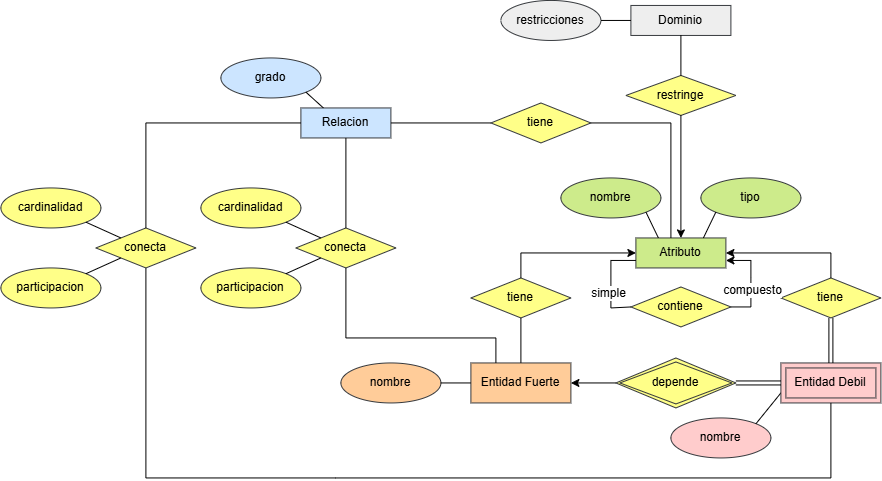

The diagram above was exported from draw.io. Its source (the exported page's mxGraphModel, read from the mxfile embedded in the PNG):
<mxGraphModel dx="2412" dy="891" grid="1" gridSize="10" guides="1" tooltips="1" connect="1" arrows="1" fold="1" page="1" pageScale="1" pageWidth="827" pageHeight="1169" math="0" shadow="0">
  <root>
    <mxCell id="0" />
    <mxCell id="1" parent="0" />
    <mxCell id="1ejA9A0pOBGIgoQYZ50K-1" parent="1" style="whiteSpace=wrap;html=1;align=center;fillColor=#ffcc99;strokeColor=#36393d;" value="Entidad Fuerte" vertex="1">
      <mxGeometry height="40" width="100" x="50" y="1205" as="geometry" />
    </mxCell>
    <mxCell id="mrCbn0Qjypqy7gO5sAn2-1" parent="1" style="ellipse;whiteSpace=wrap;html=1;align=center;fillColor=#ffcc99;strokeColor=#36393d;" value="nombre" vertex="1">
      <mxGeometry height="40" width="100" x="-80" y="1205" as="geometry" />
    </mxCell>
    <mxCell id="mrCbn0Qjypqy7gO5sAn2-2" edge="1" parent="1" source="mrCbn0Qjypqy7gO5sAn2-1" style="endArrow=none;html=1;rounded=0;exitX=1;exitY=0.5;exitDx=0;exitDy=0;entryX=0;entryY=0.5;entryDx=0;entryDy=0;" value="">
      <mxGeometry height="50" relative="1" width="50" as="geometry">
        <mxPoint x="390" y="1270" as="sourcePoint" />
        <mxPoint x="50" y="1225" as="targetPoint" />
      </mxGeometry>
    </mxCell>
    <mxCell id="mrCbn0Qjypqy7gO5sAn2-3" parent="1" style="ellipse;whiteSpace=wrap;html=1;align=center;fillColor=#ffcccc;strokeColor=#36393d;" value="nombre" vertex="1">
      <mxGeometry height="40" width="100" x="250" y="1260" as="geometry" />
    </mxCell>
    <mxCell id="mrCbn0Qjypqy7gO5sAn2-4" edge="1" parent="1" source="mrCbn0Qjypqy7gO5sAn2-3" style="endArrow=none;html=1;rounded=0;exitX=1;exitY=0;exitDx=0;exitDy=0;entryX=0;entryY=0.75;entryDx=0;entryDy=0;" target="mrCbn0Qjypqy7gO5sAn2-5" value="">
      <mxGeometry height="50" relative="1" width="50" as="geometry">
        <mxPoint x="710" y="1315" as="sourcePoint" />
        <mxPoint x="370" y="1270" as="targetPoint" />
      </mxGeometry>
    </mxCell>
    <mxCell id="mrCbn0Qjypqy7gO5sAn2-5" parent="1" style="shape=ext;margin=3;double=1;whiteSpace=wrap;html=1;align=center;fillColor=#ffcccc;strokeColor=#36393d;" value="Entidad Debil" vertex="1">
      <mxGeometry height="40" width="100" x="360" y="1205" as="geometry" />
    </mxCell>
    <mxCell id="mrCbn0Qjypqy7gO5sAn2-6" edge="1" parent="1" source="1ejA9A0pOBGIgoQYZ50K-1" style="endArrow=none;html=1;rounded=0;exitX=1;exitY=0.5;exitDx=0;exitDy=0;entryX=0;entryY=0.5;entryDx=0;entryDy=0;startArrow=classic;startFill=1;" target="mrCbn0Qjypqy7gO5sAn2-8" value="">
      <mxGeometry height="50" relative="1" width="50" as="geometry">
        <mxPoint x="185" y="1200" as="sourcePoint" />
        <mxPoint x="535" y="930" as="targetPoint" />
      </mxGeometry>
    </mxCell>
    <mxCell id="mrCbn0Qjypqy7gO5sAn2-7" edge="1" parent="1" source="mrCbn0Qjypqy7gO5sAn2-8" style="endArrow=none;html=1;rounded=0;exitX=1;exitY=0.5;exitDx=0;exitDy=0;entryX=0;entryY=0.5;entryDx=0;entryDy=0;shape=link;" target="mrCbn0Qjypqy7gO5sAn2-5" value="">
      <mxGeometry height="50" relative="1" width="50" as="geometry">
        <mxPoint x="375" y="1380" as="sourcePoint" />
        <mxPoint x="350" y="1225" as="targetPoint" />
      </mxGeometry>
    </mxCell>
    <mxCell id="mrCbn0Qjypqy7gO5sAn2-8" parent="1" style="shape=rhombus;double=1;perimeter=rhombusPerimeter;whiteSpace=wrap;html=1;align=center;fillColor=#ffff88;strokeColor=#36393d;" value="depende" vertex="1">
      <mxGeometry height="50" width="120" x="195" y="1200" as="geometry" />
    </mxCell>
    <mxCell id="mrCbn0Qjypqy7gO5sAn2-9" parent="1" style="whiteSpace=wrap;html=1;align=center;fillColor=#cdeb8b;strokeColor=#36393d;" value="Atributo" vertex="1">
      <mxGeometry height="30" width="90" x="215" y="1080" as="geometry" />
    </mxCell>
    <mxCell id="mrCbn0Qjypqy7gO5sAn2-10" parent="1" style="ellipse;whiteSpace=wrap;html=1;align=center;fillColor=#cdeb8b;strokeColor=#36393d;" value="nombre" vertex="1">
      <mxGeometry height="40" width="100" x="140" y="1020" as="geometry" />
    </mxCell>
    <mxCell id="mrCbn0Qjypqy7gO5sAn2-11" edge="1" parent="1" source="mrCbn0Qjypqy7gO5sAn2-9" style="endArrow=none;html=1;rounded=0;entryX=1;entryY=1;entryDx=0;entryDy=0;exitX=0.25;exitY=0;exitDx=0;exitDy=0;" target="mrCbn0Qjypqy7gO5sAn2-10" value="">
      <mxGeometry height="50" relative="1" width="50" as="geometry">
        <mxPoint x="260" y="1070" as="sourcePoint" />
        <mxPoint x="545" y="1280" as="targetPoint" />
      </mxGeometry>
    </mxCell>
    <mxCell id="mrCbn0Qjypqy7gO5sAn2-12" parent="1" style="ellipse;whiteSpace=wrap;html=1;align=center;fillColor=#cdeb8b;strokeColor=#36393d;" value="tipo" vertex="1">
      <mxGeometry height="40" width="100" x="280" y="1020" as="geometry" />
    </mxCell>
    <mxCell id="mrCbn0Qjypqy7gO5sAn2-13" edge="1" parent="1" source="mrCbn0Qjypqy7gO5sAn2-9" style="endArrow=none;html=1;rounded=0;entryX=0;entryY=1;entryDx=0;entryDy=0;exitX=0.75;exitY=0;exitDx=0;exitDy=0;" target="mrCbn0Qjypqy7gO5sAn2-12" value="">
      <mxGeometry height="50" relative="1" width="50" as="geometry">
        <mxPoint x="333" y="1106" as="sourcePoint" />
        <mxPoint x="320" y="1080" as="targetPoint" />
      </mxGeometry>
    </mxCell>
    <mxCell id="mrCbn0Qjypqy7gO5sAn2-14" parent="1" style="shape=rhombus;perimeter=rhombusPerimeter;whiteSpace=wrap;html=1;align=center;fillColor=#ffff88;strokeColor=#36393d;" value="tiene" vertex="1">
      <mxGeometry height="40" width="100" x="50" y="1120" as="geometry" />
    </mxCell>
    <mxCell id="mrCbn0Qjypqy7gO5sAn2-15" edge="1" parent="1" source="mrCbn0Qjypqy7gO5sAn2-14" style="endArrow=none;html=1;rounded=0;exitX=0.5;exitY=1;exitDx=0;exitDy=0;entryX=0.5;entryY=0;entryDx=0;entryDy=0;" target="1ejA9A0pOBGIgoQYZ50K-1" value="">
      <mxGeometry height="50" relative="1" width="50" as="geometry">
        <mxPoint x="170" y="1110" as="sourcePoint" />
        <mxPoint x="170" y="1190" as="targetPoint" />
      </mxGeometry>
    </mxCell>
    <mxCell id="mrCbn0Qjypqy7gO5sAn2-16" edge="1" parent="1" source="mrCbn0Qjypqy7gO5sAn2-14" style="endArrow=classic;html=1;rounded=0;exitX=0.5;exitY=0;exitDx=0;exitDy=0;entryX=0;entryY=0.5;entryDx=0;entryDy=0;endFill=1;" target="mrCbn0Qjypqy7gO5sAn2-9" value="">
      <mxGeometry height="50" relative="1" width="50" as="geometry">
        <Array as="points">
          <mxPoint x="100" y="1095" />
        </Array>
        <mxPoint x="150" y="1130" as="sourcePoint" />
        <mxPoint x="150" y="1175" as="targetPoint" />
      </mxGeometry>
    </mxCell>
    <mxCell id="mrCbn0Qjypqy7gO5sAn2-17" parent="1" style="shape=rhombus;perimeter=rhombusPerimeter;whiteSpace=wrap;html=1;align=center;fillColor=#ffff88;strokeColor=#36393d;" value="tiene" vertex="1">
      <mxGeometry height="40" width="100" x="360" y="1120" as="geometry" />
    </mxCell>
    <mxCell id="mrCbn0Qjypqy7gO5sAn2-18" edge="1" parent="1" source="mrCbn0Qjypqy7gO5sAn2-17" style="endArrow=none;html=1;rounded=0;exitX=0.5;exitY=1;exitDx=0;exitDy=0;entryX=0.5;entryY=0;entryDx=0;entryDy=0;shape=link;" target="mrCbn0Qjypqy7gO5sAn2-5" value="">
      <mxGeometry height="50" relative="1" width="50" as="geometry">
        <mxPoint x="420" y="1170" as="sourcePoint" />
        <mxPoint x="420" y="1215" as="targetPoint" />
      </mxGeometry>
    </mxCell>
    <mxCell id="mrCbn0Qjypqy7gO5sAn2-19" edge="1" parent="1" source="mrCbn0Qjypqy7gO5sAn2-9" style="endArrow=none;html=1;rounded=0;exitX=1;exitY=0.5;exitDx=0;exitDy=0;entryX=0.5;entryY=0;entryDx=0;entryDy=0;startArrow=classic;startFill=1;" target="mrCbn0Qjypqy7gO5sAn2-17" value="">
      <mxGeometry height="50" relative="1" width="50" as="geometry">
        <Array as="points">
          <mxPoint x="410" y="1095" />
        </Array>
        <mxPoint x="410" y="1170" as="sourcePoint" />
        <mxPoint x="410" y="1215" as="targetPoint" />
      </mxGeometry>
    </mxCell>
    <mxCell id="mrCbn0Qjypqy7gO5sAn2-20" parent="1" style="whiteSpace=wrap;html=1;align=center;fillColor=#cce5ff;strokeColor=#36393d;" value="Relacion" vertex="1">
      <mxGeometry height="30" width="90" x="-120" y="950" as="geometry" />
    </mxCell>
    <mxCell id="mrCbn0Qjypqy7gO5sAn2-21" parent="1" style="shape=rhombus;perimeter=rhombusPerimeter;whiteSpace=wrap;html=1;align=center;fillColor=#ffff88;strokeColor=#36393d;" value="conecta" vertex="1">
      <mxGeometry height="40" width="100" x="-125" y="1070" as="geometry" />
    </mxCell>
    <mxCell id="mrCbn0Qjypqy7gO5sAn2-22" edge="1" parent="1" source="mrCbn0Qjypqy7gO5sAn2-21" style="endArrow=none;html=1;rounded=0;exitX=0.5;exitY=1;exitDx=0;exitDy=0;entryX=0.25;entryY=0;entryDx=0;entryDy=0;" target="1ejA9A0pOBGIgoQYZ50K-1" value="">
      <mxGeometry height="50" relative="1" width="50" as="geometry">
        <Array as="points">
          <mxPoint x="-75" y="1180" />
          <mxPoint x="75" y="1180" />
        </Array>
        <mxPoint x="-5" y="1060" as="sourcePoint" />
        <mxPoint x="-75" y="1155" as="targetPoint" />
      </mxGeometry>
    </mxCell>
    <mxCell id="mrCbn0Qjypqy7gO5sAn2-25" edge="1" parent="1" source="mrCbn0Qjypqy7gO5sAn2-21" style="endArrow=none;html=1;rounded=0;entryX=0.5;entryY=1;entryDx=0;entryDy=0;exitX=0.5;exitY=0;exitDx=0;exitDy=0;" target="mrCbn0Qjypqy7gO5sAn2-20" value="">
      <mxGeometry height="50" relative="1" width="50" as="geometry">
        <mxPoint x="-167" y="1076" as="sourcePoint" />
        <mxPoint x="-180" y="1050" as="targetPoint" />
      </mxGeometry>
    </mxCell>
    <mxCell id="mrCbn0Qjypqy7gO5sAn2-26" parent="1" style="ellipse;whiteSpace=wrap;html=1;align=center;fillColor=#cce5ff;strokeColor=#36393d;" value="grado" vertex="1">
      <mxGeometry height="40" width="100" x="-200" y="900" as="geometry" />
    </mxCell>
    <mxCell id="mrCbn0Qjypqy7gO5sAn2-27" edge="1" parent="1" source="mrCbn0Qjypqy7gO5sAn2-20" style="endArrow=none;html=1;rounded=0;entryX=1;entryY=1;entryDx=0;entryDy=0;exitX=0.25;exitY=0;exitDx=0;exitDy=0;" target="mrCbn0Qjypqy7gO5sAn2-26" value="">
      <mxGeometry height="50" relative="1" width="50" as="geometry">
        <mxPoint x="-102" y="940" as="sourcePoint" />
        <mxPoint x="205" y="1140" as="targetPoint" />
      </mxGeometry>
    </mxCell>
    <mxCell id="mrCbn0Qjypqy7gO5sAn2-28" parent="1" style="ellipse;whiteSpace=wrap;html=1;align=center;fillColor=#ffff88;strokeColor=#36393d;" value="cardinalidad" vertex="1">
      <mxGeometry height="40" width="100" x="-220" y="1030" as="geometry" />
    </mxCell>
    <mxCell id="mrCbn0Qjypqy7gO5sAn2-29" edge="1" parent="1" source="mrCbn0Qjypqy7gO5sAn2-21" style="endArrow=none;html=1;rounded=0;entryX=1;entryY=1;entryDx=0;entryDy=0;exitX=0;exitY=0;exitDx=0;exitDy=0;" target="mrCbn0Qjypqy7gO5sAn2-28" value="">
      <mxGeometry height="50" relative="1" width="50" as="geometry">
        <mxPoint x="-122" y="1090" as="sourcePoint" />
        <mxPoint x="185" y="1290" as="targetPoint" />
      </mxGeometry>
    </mxCell>
    <mxCell id="mrCbn0Qjypqy7gO5sAn2-30" parent="1" style="ellipse;whiteSpace=wrap;html=1;align=center;fillColor=#ffff88;strokeColor=#36393d;" value="participacion" vertex="1">
      <mxGeometry height="40" width="100" x="-220" y="1110" as="geometry" />
    </mxCell>
    <mxCell id="mrCbn0Qjypqy7gO5sAn2-31" edge="1" parent="1" source="mrCbn0Qjypqy7gO5sAn2-21" style="endArrow=none;html=1;rounded=0;entryX=1;entryY=0;entryDx=0;entryDy=0;exitX=0;exitY=1;exitDx=0;exitDy=0;" target="mrCbn0Qjypqy7gO5sAn2-30" value="">
      <mxGeometry height="50" relative="1" width="50" as="geometry">
        <mxPoint x="-55" y="1206" as="sourcePoint" />
        <mxPoint x="-90" y="1190" as="targetPoint" />
      </mxGeometry>
    </mxCell>
    <mxCell id="mrCbn0Qjypqy7gO5sAn2-32" parent="1" style="shape=rhombus;perimeter=rhombusPerimeter;whiteSpace=wrap;html=1;align=center;fillColor=#ffff88;strokeColor=#36393d;" value="tiene" vertex="1">
      <mxGeometry height="40" width="100" x="70" y="945" as="geometry" />
    </mxCell>
    <mxCell id="mrCbn0Qjypqy7gO5sAn2-33" edge="1" parent="1" source="mrCbn0Qjypqy7gO5sAn2-32" style="endArrow=none;html=1;rounded=0;entryX=1;entryY=0.5;entryDx=0;entryDy=0;exitX=0;exitY=0.5;exitDx=0;exitDy=0;" target="mrCbn0Qjypqy7gO5sAn2-20" value="">
      <mxGeometry height="50" relative="1" width="50" as="geometry">
        <mxPoint x="50" y="1090" as="sourcePoint" />
        <mxPoint x="50" y="1000" as="targetPoint" />
      </mxGeometry>
    </mxCell>
    <mxCell id="mrCbn0Qjypqy7gO5sAn2-34" edge="1" parent="1" source="mrCbn0Qjypqy7gO5sAn2-9" style="endArrow=none;html=1;rounded=0;entryX=1;entryY=0.5;entryDx=0;entryDy=0;exitX=0.389;exitY=0;exitDx=0;exitDy=0;exitPerimeter=0;" target="mrCbn0Qjypqy7gO5sAn2-32" value="">
      <mxGeometry height="50" relative="1" width="50" as="geometry">
        <Array as="points">
          <mxPoint x="250" y="965" />
        </Array>
        <mxPoint x="190" y="1060" as="sourcePoint" />
        <mxPoint x="190" y="970" as="targetPoint" />
      </mxGeometry>
    </mxCell>
    <mxCell id="mrCbn0Qjypqy7gO5sAn2-35" edge="1" parent="1" source="mrCbn0Qjypqy7gO5sAn2-5" style="endArrow=none;html=1;rounded=0;exitX=0.5;exitY=1;exitDx=0;exitDy=0;entryX=0.5;entryY=1;entryDx=0;entryDy=0;" target="mrCbn0Qjypqy7gO5sAn2-42" value="">
      <mxGeometry height="50" relative="1" width="50" as="geometry">
        <Array as="points">
          <mxPoint x="410" y="1320" />
          <mxPoint x="-85.2" y="1320" />
          <mxPoint x="-275" y="1320" />
        </Array>
        <mxPoint x="-110" y="1220" as="sourcePoint" />
        <mxPoint x="-290" y="1080" as="targetPoint" />
      </mxGeometry>
    </mxCell>
    <mxCell id="mrCbn0Qjypqy7gO5sAn2-36" parent="1" style="whiteSpace=wrap;html=1;align=center;fillColor=#eeeeee;strokeColor=#36393d;" value="Dominio" vertex="1">
      <mxGeometry height="30" width="100" x="210" y="847.5" as="geometry" />
    </mxCell>
    <mxCell id="mrCbn0Qjypqy7gO5sAn2-37" parent="1" style="shape=rhombus;perimeter=rhombusPerimeter;whiteSpace=wrap;html=1;align=center;fillColor=#ffff88;strokeColor=#36393d;" value="restringe" vertex="1">
      <mxGeometry height="40" width="110" x="205" y="917.5" as="geometry" />
    </mxCell>
    <mxCell id="mrCbn0Qjypqy7gO5sAn2-38" parent="1" style="ellipse;whiteSpace=wrap;html=1;align=center;fillColor=#eeeeee;strokeColor=#36393d;" value="restricciones" vertex="1">
      <mxGeometry height="40" width="100" x="80" y="842.5" as="geometry" />
    </mxCell>
    <mxCell id="mrCbn0Qjypqy7gO5sAn2-39" edge="1" parent="1" source="mrCbn0Qjypqy7gO5sAn2-38" style="endArrow=none;html=1;rounded=0;exitX=1;exitY=0.5;exitDx=0;exitDy=0;entryX=0;entryY=0.5;entryDx=0;entryDy=0;" target="mrCbn0Qjypqy7gO5sAn2-36" value="">
      <mxGeometry height="50" relative="1" width="50" as="geometry">
        <mxPoint x="450" y="1007.5" as="sourcePoint" />
        <mxPoint x="500" y="957.5" as="targetPoint" />
      </mxGeometry>
    </mxCell>
    <mxCell id="mrCbn0Qjypqy7gO5sAn2-40" edge="1" parent="1" source="mrCbn0Qjypqy7gO5sAn2-36" style="endArrow=none;html=1;rounded=0;exitX=0.5;exitY=1;exitDx=0;exitDy=0;entryX=0.5;entryY=0;entryDx=0;entryDy=0;" target="mrCbn0Qjypqy7gO5sAn2-37" value="">
      <mxGeometry height="50" relative="1" width="50" as="geometry">
        <mxPoint x="310" y="887.5" as="sourcePoint" />
        <mxPoint x="340" y="887.5" as="targetPoint" />
      </mxGeometry>
    </mxCell>
    <mxCell id="mrCbn0Qjypqy7gO5sAn2-41" edge="1" parent="1" source="mrCbn0Qjypqy7gO5sAn2-37" style="endArrow=classic;html=1;rounded=0;exitX=0.5;exitY=1;exitDx=0;exitDy=0;entryX=0.5;entryY=0;entryDx=0;entryDy=0;endFill=1;" target="mrCbn0Qjypqy7gO5sAn2-9" value="">
      <mxGeometry height="50" relative="1" width="50" as="geometry">
        <Array as="points" />
        <mxPoint x="320" y="917.5" as="sourcePoint" />
        <mxPoint x="272.5" y="1080" as="targetPoint" />
      </mxGeometry>
    </mxCell>
    <mxCell id="mrCbn0Qjypqy7gO5sAn2-42" parent="1" style="shape=rhombus;perimeter=rhombusPerimeter;whiteSpace=wrap;html=1;align=center;fillColor=#ffff88;strokeColor=#36393d;" value="conecta" vertex="1">
      <mxGeometry height="40" width="100" x="-325" y="1070" as="geometry" />
    </mxCell>
    <mxCell id="mrCbn0Qjypqy7gO5sAn2-43" parent="1" style="ellipse;whiteSpace=wrap;html=1;align=center;fillColor=#ffff88;strokeColor=#36393d;" value="cardinalidad" vertex="1">
      <mxGeometry height="40" width="100" x="-420" y="1030" as="geometry" />
    </mxCell>
    <mxCell id="mrCbn0Qjypqy7gO5sAn2-44" edge="1" parent="1" source="mrCbn0Qjypqy7gO5sAn2-42" style="endArrow=none;html=1;rounded=0;entryX=1;entryY=1;entryDx=0;entryDy=0;exitX=0;exitY=0;exitDx=0;exitDy=0;" target="mrCbn0Qjypqy7gO5sAn2-43" value="">
      <mxGeometry height="50" relative="1" width="50" as="geometry">
        <mxPoint x="-322" y="1090" as="sourcePoint" />
        <mxPoint x="-15" y="1290" as="targetPoint" />
      </mxGeometry>
    </mxCell>
    <mxCell id="mrCbn0Qjypqy7gO5sAn2-45" parent="1" style="ellipse;whiteSpace=wrap;html=1;align=center;fillColor=#ffff88;strokeColor=#36393d;" value="participacion" vertex="1">
      <mxGeometry height="40" width="100" x="-420" y="1110" as="geometry" />
    </mxCell>
    <mxCell id="mrCbn0Qjypqy7gO5sAn2-46" edge="1" parent="1" source="mrCbn0Qjypqy7gO5sAn2-42" style="endArrow=none;html=1;rounded=0;entryX=1;entryY=0;entryDx=0;entryDy=0;exitX=0;exitY=1;exitDx=0;exitDy=0;" target="mrCbn0Qjypqy7gO5sAn2-45" value="">
      <mxGeometry height="50" relative="1" width="50" as="geometry">
        <mxPoint x="-255" y="1206" as="sourcePoint" />
        <mxPoint x="-290" y="1190" as="targetPoint" />
      </mxGeometry>
    </mxCell>
    <mxCell id="mrCbn0Qjypqy7gO5sAn2-47" edge="1" parent="1" source="mrCbn0Qjypqy7gO5sAn2-42" style="endArrow=none;html=1;rounded=0;entryX=0;entryY=0.5;entryDx=0;entryDy=0;exitX=0.5;exitY=0;exitDx=0;exitDy=0;" target="mrCbn0Qjypqy7gO5sAn2-20" value="">
      <mxGeometry height="50" relative="1" width="50" as="geometry">
        <Array as="points">
          <mxPoint x="-275" y="965" />
        </Array>
        <mxPoint x="-240" y="1040" as="sourcePoint" />
        <mxPoint x="-240" y="950" as="targetPoint" />
      </mxGeometry>
    </mxCell>
    <mxCell id="mrCbn0Qjypqy7gO5sAn2-48" parent="1" style="shape=rhombus;perimeter=rhombusPerimeter;whiteSpace=wrap;html=1;align=center;fillColor=#ffff88;strokeColor=#36393d;" value="contiene" vertex="1">
      <mxGeometry height="40" width="100" x="210" y="1129" as="geometry" />
    </mxCell>
    <mxCell id="mrCbn0Qjypqy7gO5sAn2-49" edge="1" parent="1" source="mrCbn0Qjypqy7gO5sAn2-48" style="endArrow=none;html=1;rounded=0;entryX=0;entryY=0.75;entryDx=0;entryDy=0;exitX=0;exitY=0.5;exitDx=0;exitDy=0;" target="mrCbn0Qjypqy7gO5sAn2-9" value="">
      <mxGeometry height="50" relative="1" width="50" as="geometry">
        <Array as="points">
          <mxPoint x="190" y="1150" />
          <mxPoint x="190" y="1102.5" />
        </Array>
        <mxPoint x="183" y="1146" as="sourcePoint" />
        <mxPoint x="170" y="1120" as="targetPoint" />
      </mxGeometry>
    </mxCell>
    <mxCell id="mrCbn0Qjypqy7gO5sAn2-51" connectable="0" parent="mrCbn0Qjypqy7gO5sAn2-49" style="edgeLabel;html=1;align=center;verticalAlign=middle;resizable=0;points=[];fontSize=12;" value="simple" vertex="1">
      <mxGeometry relative="1" x="-0.2326" y="3" as="geometry">
        <mxPoint as="offset" />
      </mxGeometry>
    </mxCell>
    <mxCell id="mrCbn0Qjypqy7gO5sAn2-50" edge="1" parent="1" source="mrCbn0Qjypqy7gO5sAn2-48" style="endArrow=classic;html=1;rounded=0;entryX=1;entryY=0.75;entryDx=0;entryDy=0;exitX=1;exitY=0.5;exitDx=0;exitDy=0;endFill=1;" target="mrCbn0Qjypqy7gO5sAn2-9" value="">
      <mxGeometry height="50" relative="1" width="50" as="geometry">
        <Array as="points">
          <mxPoint x="330" y="1149" />
          <mxPoint x="330" y="1120" />
          <mxPoint x="330" y="1102.5" />
        </Array>
        <mxPoint x="303" y="1186" as="sourcePoint" />
        <mxPoint x="290" y="1160" as="targetPoint" />
      </mxGeometry>
    </mxCell>
    <mxCell id="mrCbn0Qjypqy7gO5sAn2-52" connectable="0" parent="mrCbn0Qjypqy7gO5sAn2-50" style="edgeLabel;html=1;align=center;verticalAlign=middle;resizable=0;points=[];fontSize=12;" value="compuesto" vertex="1">
      <mxGeometry relative="1" x="-0.2048" y="-1" as="geometry">
        <mxPoint as="offset" />
      </mxGeometry>
    </mxCell>
  </root>
</mxGraphModel>